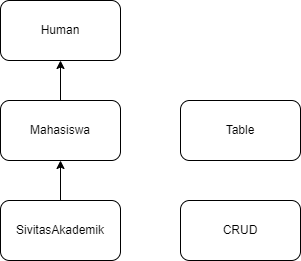

The diagram above was exported from draw.io. Its source (the exported page's mxGraphModel, read from the mxfile embedded in the PNG):
<mxGraphModel dx="1050" dy="573" grid="1" gridSize="10" guides="1" tooltips="1" connect="1" arrows="1" fold="1" page="1" pageScale="1" pageWidth="827" pageHeight="1169" math="0" shadow="0">
  <root>
    <mxCell id="0" />
    <mxCell id="1" parent="0" />
    <mxCell id="0s8X3uMe8SsuDgLLgvm7-1" value="Human" style="rounded=1;whiteSpace=wrap;html=1;" vertex="1" parent="1">
      <mxGeometry x="260" y="160" width="120" height="60" as="geometry" />
    </mxCell>
    <mxCell id="0s8X3uMe8SsuDgLLgvm7-2" value="CRUD" style="rounded=1;whiteSpace=wrap;html=1;" vertex="1" parent="1">
      <mxGeometry x="440" y="360" width="120" height="60" as="geometry" />
    </mxCell>
    <mxCell id="0s8X3uMe8SsuDgLLgvm7-7" style="edgeStyle=orthogonalEdgeStyle;rounded=0;orthogonalLoop=1;jettySize=auto;html=1;" edge="1" parent="1" source="0s8X3uMe8SsuDgLLgvm7-3" target="0s8X3uMe8SsuDgLLgvm7-4">
      <mxGeometry relative="1" as="geometry" />
    </mxCell>
    <mxCell id="0s8X3uMe8SsuDgLLgvm7-3" value="SivitasAkademik" style="rounded=1;whiteSpace=wrap;html=1;" vertex="1" parent="1">
      <mxGeometry x="260" y="360" width="120" height="60" as="geometry" />
    </mxCell>
    <mxCell id="0s8X3uMe8SsuDgLLgvm7-6" style="edgeStyle=orthogonalEdgeStyle;rounded=0;orthogonalLoop=1;jettySize=auto;html=1;entryX=0.5;entryY=1;entryDx=0;entryDy=0;" edge="1" parent="1" source="0s8X3uMe8SsuDgLLgvm7-4" target="0s8X3uMe8SsuDgLLgvm7-1">
      <mxGeometry relative="1" as="geometry" />
    </mxCell>
    <mxCell id="0s8X3uMe8SsuDgLLgvm7-4" value="Mahasiswa" style="rounded=1;whiteSpace=wrap;html=1;" vertex="1" parent="1">
      <mxGeometry x="260" y="260" width="120" height="60" as="geometry" />
    </mxCell>
    <mxCell id="0s8X3uMe8SsuDgLLgvm7-5" value="Table" style="rounded=1;whiteSpace=wrap;html=1;" vertex="1" parent="1">
      <mxGeometry x="440" y="260" width="120" height="60" as="geometry" />
    </mxCell>
  </root>
</mxGraphModel>